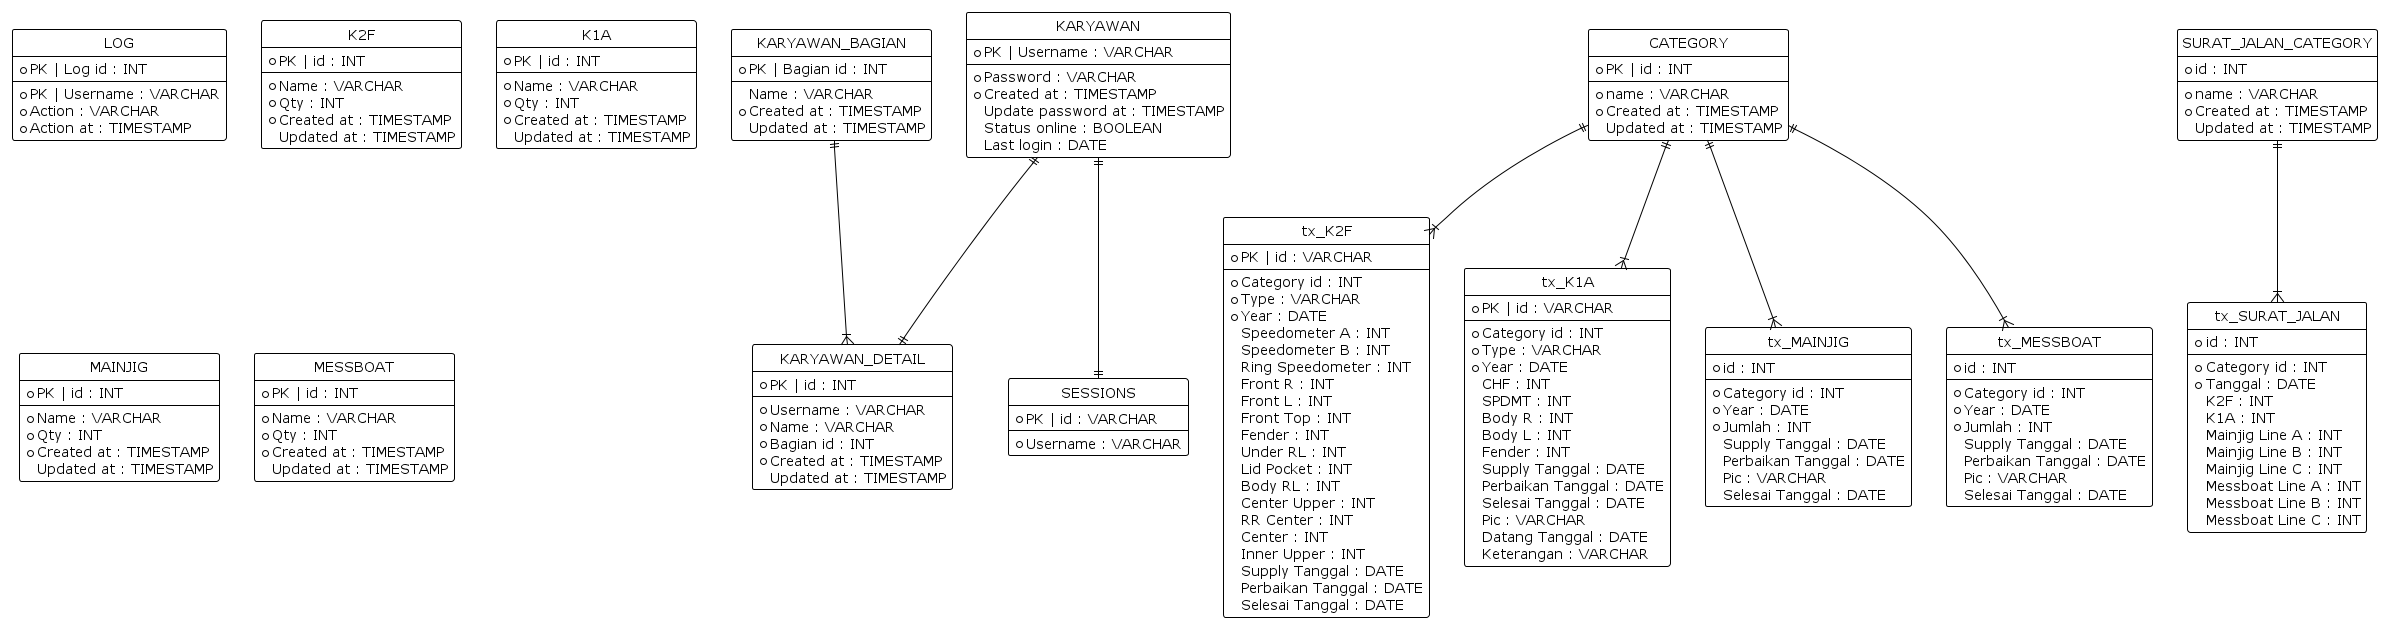

The diagram above was rendered by PlantUML. Its source (embedded in the PNG):
@startuml

hide circle
!theme plain

entity KARYAWAN{
* PK | Username : VARCHAR
--
* Password : VARCHAR
* Created at : TIMESTAMP
Update password at : TIMESTAMP
Status online : BOOLEAN
Last login : DATE
}

entity KARYAWAN_DETAIL{
* PK | id : INT
--
* Username : VARCHAR
* Name : VARCHAR
* Bagian id : INT
* Created at : TIMESTAMP
Updated at : TIMESTAMP
}

entity KARYAWAN_BAGIAN{
* PK | Bagian id : INT
--
Name : VARCHAR
* Created at : TIMESTAMP
Updated at : TIMESTAMP
}

entity SESSIONS{
* PK | id : VARCHAR
--
* Username : VARCHAR
}

entity LOG{
* PK | Log id : INT
--
* PK | Username : VARCHAR
* Action : VARCHAR
* Action at : TIMESTAMP
}

entity CATEGORY{
* PK | id : INT
--
* name : VARCHAR
* Created at : TIMESTAMP
Updated at : TIMESTAMP
}

entity K2F{
* PK | id : INT
--
* Name : VARCHAR
* Qty : INT
* Created at : TIMESTAMP
Updated at : TIMESTAMP
}

entity K1A{
* PK | id : INT
--
* Name : VARCHAR
* Qty : INT
* Created at : TIMESTAMP
Updated at : TIMESTAMP
}

entity MAINJIG{
* PK | id : INT
--
* Name : VARCHAR
* Qty : INT
* Created at : TIMESTAMP
Updated at : TIMESTAMP
}

entity MESSBOAT{
* PK | id : INT
--
* Name : VARCHAR
* Qty : INT
* Created at : TIMESTAMP
Updated at : TIMESTAMP
}

entity tx_K2F{
* PK | id : VARCHAR
--
* Category id : INT
* Type : VARCHAR
* Year : DATE
Speedometer A : INT
Speedometer B : INT
Ring Speedometer : INT
Front R : INT
Front L : INT
Front Top : INT
Fender : INT
Under RL : INT
Lid Pocket : INT
Body RL : INT
Center Upper : INT
RR Center : INT
Center : INT
Inner Upper : INT
Supply Tanggal : DATE
Perbaikan Tanggal : DATE
Selesai Tanggal : DATE
}

entity tx_K1A{
* PK | id : VARCHAR
--
* Category id : INT
* Type : VARCHAR
* Year : DATE
CHF : INT
SPDMT : INT
Body R : INT
Body L : INT
Fender : INT
Supply Tanggal : DATE
Perbaikan Tanggal : DATE
Selesai Tanggal : DATE
Pic : VARCHAR
Datang Tanggal : DATE
Keterangan : VARCHAR
}

entity tx_MAINJIG{
* id : INT
--
* Category id : INT
* Year : DATE
* Jumlah : INT
Supply Tanggal : DATE
Perbaikan Tanggal : DATE
Pic : VARCHAR
Selesai Tanggal : DATE
}

entity tx_MESSBOAT{
* id : INT
--
* Category id : INT
* Year : DATE
* Jumlah : INT
Supply Tanggal : DATE
Perbaikan Tanggal : DATE
Pic : VARCHAR
Selesai Tanggal : DATE
}



entity SURAT_JALAN_CATEGORY{
* id : INT
--
* name : VARCHAR
* Created at : TIMESTAMP
Updated at : TIMESTAMP
}

entity tx_SURAT_JALAN{
* id : INT
--
* Category id : INT
* Tanggal : DATE
K2F : INT
K1A : INT
Mainjig Line A : INT
Mainjig Line B : INT
Mainjig Line C : INT
Messboat Line A : INT
Messboat Line B : INT
Messboat Line C : INT
}

KARYAWAN_BAGIAN||--|{KARYAWAN_DETAIL
KARYAWAN||--||KARYAWAN_DETAIL
KARYAWAN||--||SESSIONS
CATEGORY||--|{tx_K2F
CATEGORY||--|{tx_K1A
CATEGORY||--|{tx_MAINJIG
CATEGORY||--|{tx_MESSBOAT
SURAT_JALAN_CATEGORY||--|{tx_SURAT_JALAN

@enduml